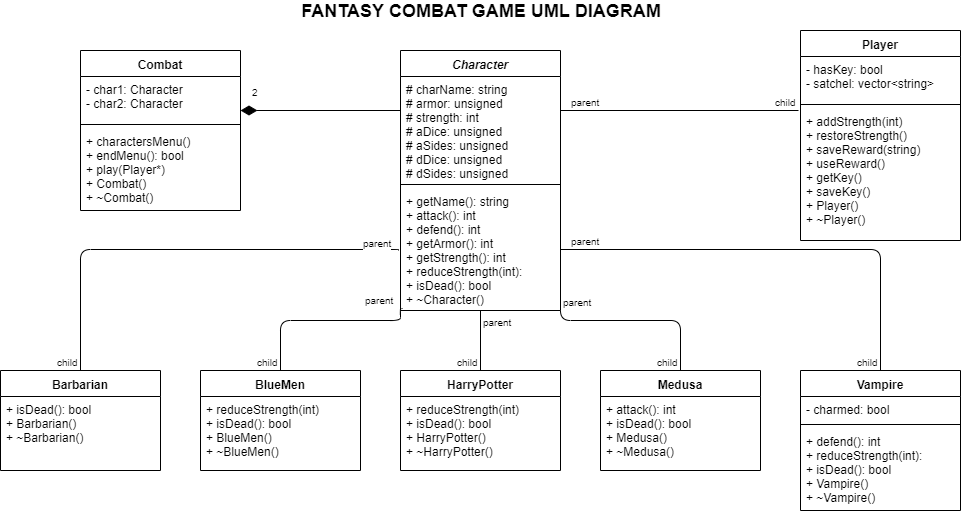

The diagram above was exported from draw.io. Its source (the exported page's mxGraphModel, read from the mxfile embedded in the PNG):
<mxGraphModel dx="1408" dy="938" grid="1" gridSize="10" guides="1" tooltips="1" connect="1" arrows="1" fold="1" page="1" pageScale="1" pageWidth="1100" pageHeight="850" math="0" shadow="0">
  <root>
    <mxCell id="0" />
    <mxCell id="1" parent="0" />
    <mxCell id="2eKBiVOVSYC_LlAw7MKS-1" value="Character" style="swimlane;fontStyle=3;align=center;verticalAlign=top;childLayout=stackLayout;horizontal=1;startSize=26;horizontalStack=0;resizeParent=1;resizeParentMax=0;resizeLast=0;collapsible=1;marginBottom=0;" parent="1" vertex="1">
      <mxGeometry x="470" y="100" width="160" height="260" as="geometry" />
    </mxCell>
    <mxCell id="2eKBiVOVSYC_LlAw7MKS-2" value="# charName: string&#10;# armor: unsigned&#10;# strength: int&#10;# aDice: unsigned&#10;# aSides: unsigned&#10;# dDice: unsigned&#10;# dSides: unsigned&#10;" style="text;strokeColor=none;fillColor=none;align=left;verticalAlign=top;spacingLeft=4;spacingRight=4;overflow=hidden;rotatable=0;points=[[0,0.5],[1,0.5]];portConstraint=eastwest;" parent="2eKBiVOVSYC_LlAw7MKS-1" vertex="1">
      <mxGeometry y="26" width="160" height="104" as="geometry" />
    </mxCell>
    <mxCell id="2eKBiVOVSYC_LlAw7MKS-3" value="" style="line;strokeWidth=1;fillColor=none;align=left;verticalAlign=middle;spacingTop=-1;spacingLeft=3;spacingRight=3;rotatable=0;labelPosition=right;points=[];portConstraint=eastwest;" parent="2eKBiVOVSYC_LlAw7MKS-1" vertex="1">
      <mxGeometry y="130" width="160" height="8" as="geometry" />
    </mxCell>
    <mxCell id="2eKBiVOVSYC_LlAw7MKS-4" value="+ getName(): string&#10;+ attack(): int&#10;+ defend(): int&#10;+ getArmor(): int&#10;+ getStrength(): int&#10;+ reduceStrength(int):&#10;+ isDead(): bool&#10;+ ~Character()&#10;" style="text;strokeColor=none;fillColor=none;align=left;verticalAlign=top;spacingLeft=4;spacingRight=4;overflow=hidden;rotatable=0;points=[[0,0.5],[1,0.5]];portConstraint=eastwest;" parent="2eKBiVOVSYC_LlAw7MKS-1" vertex="1">
      <mxGeometry y="138" width="160" height="122" as="geometry" />
    </mxCell>
    <mxCell id="2eKBiVOVSYC_LlAw7MKS-5" value="Barbarian" style="swimlane;fontStyle=1;align=center;verticalAlign=top;childLayout=stackLayout;horizontal=1;startSize=26;horizontalStack=0;resizeParent=1;resizeParentMax=0;resizeLast=0;collapsible=1;marginBottom=0;" parent="1" vertex="1">
      <mxGeometry x="70" y="420" width="160" height="100" as="geometry" />
    </mxCell>
    <mxCell id="2eKBiVOVSYC_LlAw7MKS-7" value="" style="line;strokeWidth=1;fillColor=none;align=left;verticalAlign=middle;spacingTop=-1;spacingLeft=3;spacingRight=3;rotatable=0;labelPosition=right;points=[];portConstraint=eastwest;" parent="2eKBiVOVSYC_LlAw7MKS-5" vertex="1">
      <mxGeometry y="26" width="160" as="geometry" />
    </mxCell>
    <mxCell id="2eKBiVOVSYC_LlAw7MKS-8" value="+ isDead(): bool&#10;+ Barbarian()&#10;+ ~Barbarian()&#10;" style="text;strokeColor=none;fillColor=none;align=left;verticalAlign=top;spacingLeft=4;spacingRight=4;overflow=hidden;rotatable=0;points=[[0,0.5],[1,0.5]];portConstraint=eastwest;horizontal=1;" parent="2eKBiVOVSYC_LlAw7MKS-5" vertex="1">
      <mxGeometry y="26" width="160" height="74" as="geometry" />
    </mxCell>
    <mxCell id="2eKBiVOVSYC_LlAw7MKS-17" value="" style="endArrow=none;html=1;edgeStyle=orthogonalEdgeStyle;" parent="1" target="2eKBiVOVSYC_LlAw7MKS-5" edge="1">
      <mxGeometry relative="1" as="geometry">
        <mxPoint x="468" y="300" as="sourcePoint" />
        <mxPoint x="230" y="520" as="targetPoint" />
        <Array as="points">
          <mxPoint x="468" y="299" />
          <mxPoint x="150" y="299" />
        </Array>
      </mxGeometry>
    </mxCell>
    <mxCell id="2eKBiVOVSYC_LlAw7MKS-18" value="parent" style="resizable=0;html=1;align=left;verticalAlign=bottom;labelBackgroundColor=#ffffff;fontSize=10;" parent="2eKBiVOVSYC_LlAw7MKS-17" connectable="0" vertex="1">
      <mxGeometry x="-1" relative="1" as="geometry">
        <mxPoint x="-38" y="1" as="offset" />
      </mxGeometry>
    </mxCell>
    <mxCell id="2eKBiVOVSYC_LlAw7MKS-19" value="child" style="resizable=0;html=1;align=right;verticalAlign=bottom;labelBackgroundColor=#ffffff;fontSize=10;" parent="2eKBiVOVSYC_LlAw7MKS-17" connectable="0" vertex="1">
      <mxGeometry x="1" relative="1" as="geometry">
        <mxPoint as="offset" />
      </mxGeometry>
    </mxCell>
    <mxCell id="2eKBiVOVSYC_LlAw7MKS-20" value="BlueMen" style="swimlane;fontStyle=1;align=center;verticalAlign=top;childLayout=stackLayout;horizontal=1;startSize=26;horizontalStack=0;resizeParent=1;resizeParentMax=0;resizeLast=0;collapsible=1;marginBottom=0;" parent="1" vertex="1">
      <mxGeometry x="270" y="420" width="160" height="100" as="geometry" />
    </mxCell>
    <mxCell id="2eKBiVOVSYC_LlAw7MKS-21" value="" style="line;strokeWidth=1;fillColor=none;align=left;verticalAlign=middle;spacingTop=-1;spacingLeft=3;spacingRight=3;rotatable=0;labelPosition=right;points=[];portConstraint=eastwest;" parent="2eKBiVOVSYC_LlAw7MKS-20" vertex="1">
      <mxGeometry y="26" width="160" as="geometry" />
    </mxCell>
    <mxCell id="2eKBiVOVSYC_LlAw7MKS-22" value="+ reduceStrength(int)&#10;+ isDead(): bool&#10;+ BlueMen()&#10;+ ~BlueMen()&#10;" style="text;strokeColor=none;fillColor=none;align=left;verticalAlign=top;spacingLeft=4;spacingRight=4;overflow=hidden;rotatable=0;points=[[0,0.5],[1,0.5]];portConstraint=eastwest;horizontal=1;" parent="2eKBiVOVSYC_LlAw7MKS-20" vertex="1">
      <mxGeometry y="26" width="160" height="74" as="geometry" />
    </mxCell>
    <mxCell id="2eKBiVOVSYC_LlAw7MKS-23" value="child" style="resizable=0;html=1;align=right;verticalAlign=bottom;labelBackgroundColor=#ffffff;fontSize=10;" parent="1" connectable="0" vertex="1">
      <mxGeometry x="350" y="430" as="geometry">
        <mxPoint y="-10" as="offset" />
      </mxGeometry>
    </mxCell>
    <mxCell id="2eKBiVOVSYC_LlAw7MKS-24" value="" style="endArrow=none;html=1;edgeStyle=orthogonalEdgeStyle;exitX=0.013;exitY=0.984;exitDx=0;exitDy=0;exitPerimeter=0;" parent="1" source="2eKBiVOVSYC_LlAw7MKS-4" target="2eKBiVOVSYC_LlAw7MKS-20" edge="1">
      <mxGeometry relative="1" as="geometry">
        <mxPoint x="470" y="370" as="sourcePoint" />
        <mxPoint x="480" y="350" as="targetPoint" />
        <Array as="points">
          <mxPoint x="470" y="358" />
          <mxPoint x="470" y="370" />
          <mxPoint x="350" y="370" />
        </Array>
      </mxGeometry>
    </mxCell>
    <mxCell id="2eKBiVOVSYC_LlAw7MKS-25" value="parent" style="resizable=0;html=1;align=left;verticalAlign=bottom;labelBackgroundColor=#ffffff;fontSize=10;" parent="2eKBiVOVSYC_LlAw7MKS-24" connectable="0" vertex="1">
      <mxGeometry x="-1" relative="1" as="geometry">
        <mxPoint x="-40" as="offset" />
      </mxGeometry>
    </mxCell>
    <mxCell id="2eKBiVOVSYC_LlAw7MKS-28" value="HarryPotter" style="swimlane;fontStyle=1;align=center;verticalAlign=top;childLayout=stackLayout;horizontal=1;startSize=26;horizontalStack=0;resizeParent=1;resizeParentMax=0;resizeLast=0;collapsible=1;marginBottom=0;" parent="1" vertex="1">
      <mxGeometry x="470" y="420" width="160" height="100" as="geometry" />
    </mxCell>
    <mxCell id="2eKBiVOVSYC_LlAw7MKS-29" value="" style="line;strokeWidth=1;fillColor=none;align=left;verticalAlign=middle;spacingTop=-1;spacingLeft=3;spacingRight=3;rotatable=0;labelPosition=right;points=[];portConstraint=eastwest;" parent="2eKBiVOVSYC_LlAw7MKS-28" vertex="1">
      <mxGeometry y="26" width="160" as="geometry" />
    </mxCell>
    <mxCell id="2eKBiVOVSYC_LlAw7MKS-30" value="+ reduceStrength(int)&#10;+ isDead(): bool&#10;+ HarryPotter()&#10;+ ~HarryPotter()&#10;" style="text;strokeColor=none;fillColor=none;align=left;verticalAlign=top;spacingLeft=4;spacingRight=4;overflow=hidden;rotatable=0;points=[[0,0.5],[1,0.5]];portConstraint=eastwest;horizontal=1;" parent="2eKBiVOVSYC_LlAw7MKS-28" vertex="1">
      <mxGeometry y="26" width="160" height="74" as="geometry" />
    </mxCell>
    <mxCell id="2eKBiVOVSYC_LlAw7MKS-31" value="" style="endArrow=none;html=1;edgeStyle=orthogonalEdgeStyle;exitX=0.5;exitY=1;exitDx=0;exitDy=0;" parent="1" source="2eKBiVOVSYC_LlAw7MKS-1" target="2eKBiVOVSYC_LlAw7MKS-28" edge="1">
      <mxGeometry relative="1" as="geometry">
        <mxPoint x="590" y="389.5" as="sourcePoint" />
        <mxPoint x="750" y="389.5" as="targetPoint" />
      </mxGeometry>
    </mxCell>
    <mxCell id="2eKBiVOVSYC_LlAw7MKS-32" value="parent" style="resizable=0;html=1;align=left;verticalAlign=bottom;labelBackgroundColor=#ffffff;fontSize=10;" parent="2eKBiVOVSYC_LlAw7MKS-31" connectable="0" vertex="1">
      <mxGeometry x="-1" relative="1" as="geometry">
        <mxPoint y="20" as="offset" />
      </mxGeometry>
    </mxCell>
    <mxCell id="2eKBiVOVSYC_LlAw7MKS-33" value="child" style="resizable=0;html=1;align=right;verticalAlign=bottom;labelBackgroundColor=#ffffff;fontSize=10;" parent="2eKBiVOVSYC_LlAw7MKS-31" connectable="0" vertex="1">
      <mxGeometry x="1" relative="1" as="geometry" />
    </mxCell>
    <mxCell id="2eKBiVOVSYC_LlAw7MKS-34" value="Medusa" style="swimlane;fontStyle=1;align=center;verticalAlign=top;childLayout=stackLayout;horizontal=1;startSize=26;horizontalStack=0;resizeParent=1;resizeParentMax=0;resizeLast=0;collapsible=1;marginBottom=0;" parent="1" vertex="1">
      <mxGeometry x="670" y="420" width="160" height="100" as="geometry" />
    </mxCell>
    <mxCell id="2eKBiVOVSYC_LlAw7MKS-35" value="" style="line;strokeWidth=1;fillColor=none;align=left;verticalAlign=middle;spacingTop=-1;spacingLeft=3;spacingRight=3;rotatable=0;labelPosition=right;points=[];portConstraint=eastwest;" parent="2eKBiVOVSYC_LlAw7MKS-34" vertex="1">
      <mxGeometry y="26" width="160" as="geometry" />
    </mxCell>
    <mxCell id="2eKBiVOVSYC_LlAw7MKS-36" value="+ attack(): int&#10;+ isDead(): bool&#10;+ Medusa()&#10;+ ~Medusa()&#10;" style="text;strokeColor=none;fillColor=none;align=left;verticalAlign=top;spacingLeft=4;spacingRight=4;overflow=hidden;rotatable=0;points=[[0,0.5],[1,0.5]];portConstraint=eastwest;horizontal=1;" parent="2eKBiVOVSYC_LlAw7MKS-34" vertex="1">
      <mxGeometry y="26" width="160" height="74" as="geometry" />
    </mxCell>
    <mxCell id="2eKBiVOVSYC_LlAw7MKS-37" value="" style="resizable=0;html=1;align=right;verticalAlign=bottom;labelBackgroundColor=#ffffff;fontSize=10;" parent="1" connectable="0" vertex="1">
      <mxGeometry x="750" y="420" as="geometry" />
    </mxCell>
    <mxCell id="2eKBiVOVSYC_LlAw7MKS-38" value="" style="endArrow=none;html=1;edgeStyle=orthogonalEdgeStyle;entryX=0.5;entryY=0;entryDx=0;entryDy=0;" parent="1" target="2eKBiVOVSYC_LlAw7MKS-34" edge="1">
      <mxGeometry relative="1" as="geometry">
        <mxPoint x="630" y="300" as="sourcePoint" />
        <mxPoint x="790" y="300" as="targetPoint" />
        <Array as="points">
          <mxPoint x="630" y="370" />
          <mxPoint x="750" y="370" />
        </Array>
      </mxGeometry>
    </mxCell>
    <mxCell id="2eKBiVOVSYC_LlAw7MKS-39" value="parent" style="resizable=0;html=1;align=left;verticalAlign=bottom;labelBackgroundColor=#ffffff;fontSize=10;" parent="2eKBiVOVSYC_LlAw7MKS-38" connectable="0" vertex="1">
      <mxGeometry x="-1" relative="1" as="geometry">
        <mxPoint y="60" as="offset" />
      </mxGeometry>
    </mxCell>
    <mxCell id="2eKBiVOVSYC_LlAw7MKS-40" value="child" style="resizable=0;html=1;align=right;verticalAlign=bottom;labelBackgroundColor=#ffffff;fontSize=10;" parent="2eKBiVOVSYC_LlAw7MKS-38" connectable="0" vertex="1">
      <mxGeometry x="1" relative="1" as="geometry" />
    </mxCell>
    <mxCell id="2eKBiVOVSYC_LlAw7MKS-45" value="Vampire" style="swimlane;fontStyle=1;align=center;verticalAlign=top;childLayout=stackLayout;horizontal=1;startSize=26;horizontalStack=0;resizeParent=1;resizeParentMax=0;resizeLast=0;collapsible=1;marginBottom=0;" parent="1" vertex="1">
      <mxGeometry x="870" y="420" width="160" height="140" as="geometry" />
    </mxCell>
    <mxCell id="2eKBiVOVSYC_LlAw7MKS-46" value="- charmed: bool" style="text;strokeColor=none;fillColor=none;align=left;verticalAlign=top;spacingLeft=4;spacingRight=4;overflow=hidden;rotatable=0;points=[[0,0.5],[1,0.5]];portConstraint=eastwest;" parent="2eKBiVOVSYC_LlAw7MKS-45" vertex="1">
      <mxGeometry y="26" width="160" height="24" as="geometry" />
    </mxCell>
    <mxCell id="2eKBiVOVSYC_LlAw7MKS-47" value="" style="line;strokeWidth=1;fillColor=none;align=left;verticalAlign=middle;spacingTop=-1;spacingLeft=3;spacingRight=3;rotatable=0;labelPosition=right;points=[];portConstraint=eastwest;" parent="2eKBiVOVSYC_LlAw7MKS-45" vertex="1">
      <mxGeometry y="50" width="160" height="8" as="geometry" />
    </mxCell>
    <mxCell id="2eKBiVOVSYC_LlAw7MKS-48" value="+ defend(): int&#10;+ reduceStrength(int):&#10;+ isDead(): bool&#10;+ Vampire()&#10;+ ~Vampire()&#10;&#10;" style="text;strokeColor=none;fillColor=none;align=left;verticalAlign=top;spacingLeft=4;spacingRight=4;overflow=hidden;rotatable=0;points=[[0,0.5],[1,0.5]];portConstraint=eastwest;" parent="2eKBiVOVSYC_LlAw7MKS-45" vertex="1">
      <mxGeometry y="58" width="160" height="82" as="geometry" />
    </mxCell>
    <mxCell id="2eKBiVOVSYC_LlAw7MKS-49" value="" style="endArrow=none;html=1;edgeStyle=orthogonalEdgeStyle;exitX=1;exitY=0.5;exitDx=0;exitDy=0;entryX=0.5;entryY=0;entryDx=0;entryDy=0;" parent="1" source="2eKBiVOVSYC_LlAw7MKS-4" target="2eKBiVOVSYC_LlAw7MKS-45" edge="1">
      <mxGeometry relative="1" as="geometry">
        <mxPoint x="870" y="330" as="sourcePoint" />
        <mxPoint x="1030" y="330" as="targetPoint" />
        <Array as="points">
          <mxPoint x="950" y="299" />
        </Array>
      </mxGeometry>
    </mxCell>
    <mxCell id="2eKBiVOVSYC_LlAw7MKS-50" value="parent" style="resizable=0;html=1;align=left;verticalAlign=bottom;labelBackgroundColor=#ffffff;fontSize=10;" parent="2eKBiVOVSYC_LlAw7MKS-49" connectable="0" vertex="1">
      <mxGeometry x="-1" relative="1" as="geometry">
        <mxPoint x="8" as="offset" />
      </mxGeometry>
    </mxCell>
    <mxCell id="2eKBiVOVSYC_LlAw7MKS-51" value="child" style="resizable=0;html=1;align=right;verticalAlign=bottom;labelBackgroundColor=#ffffff;fontSize=10;" parent="2eKBiVOVSYC_LlAw7MKS-49" connectable="0" vertex="1">
      <mxGeometry x="1" relative="1" as="geometry" />
    </mxCell>
    <mxCell id="2eKBiVOVSYC_LlAw7MKS-52" value="Combat" style="swimlane;fontStyle=1;align=center;verticalAlign=top;childLayout=stackLayout;horizontal=1;startSize=26;horizontalStack=0;resizeParent=1;resizeParentMax=0;resizeLast=0;collapsible=1;marginBottom=0;" parent="1" vertex="1">
      <mxGeometry x="150" y="100" width="160" height="160" as="geometry" />
    </mxCell>
    <mxCell id="2eKBiVOVSYC_LlAw7MKS-53" value="- char1: Character&#10;- char2: Character&#10;" style="text;strokeColor=none;fillColor=none;align=left;verticalAlign=top;spacingLeft=4;spacingRight=4;overflow=hidden;rotatable=0;points=[[0,0.5],[1,0.5]];portConstraint=eastwest;" parent="2eKBiVOVSYC_LlAw7MKS-52" vertex="1">
      <mxGeometry y="26" width="160" height="44" as="geometry" />
    </mxCell>
    <mxCell id="2eKBiVOVSYC_LlAw7MKS-54" value="" style="line;strokeWidth=1;fillColor=none;align=left;verticalAlign=middle;spacingTop=-1;spacingLeft=3;spacingRight=3;rotatable=0;labelPosition=right;points=[];portConstraint=eastwest;" parent="2eKBiVOVSYC_LlAw7MKS-52" vertex="1">
      <mxGeometry y="70" width="160" height="8" as="geometry" />
    </mxCell>
    <mxCell id="2eKBiVOVSYC_LlAw7MKS-55" value="+ charactersMenu()&#10;+ endMenu(): bool&#10;+ play(Player*)&#10;+ Combat()&#10;+ ~Combat()&#10;" style="text;strokeColor=none;fillColor=none;align=left;verticalAlign=top;spacingLeft=4;spacingRight=4;overflow=hidden;rotatable=0;points=[[0,0.5],[1,0.5]];portConstraint=eastwest;" parent="2eKBiVOVSYC_LlAw7MKS-52" vertex="1">
      <mxGeometry y="78" width="160" height="82" as="geometry" />
    </mxCell>
    <mxCell id="2eKBiVOVSYC_LlAw7MKS-59" value="2" style="endArrow=none;html=1;endSize=12;startArrow=diamondThin;startSize=14;startFill=1;edgeStyle=orthogonalEdgeStyle;align=left;verticalAlign=bottom;endFill=0;fontSize=10;" parent="1" edge="1">
      <mxGeometry x="-0.875" y="10" relative="1" as="geometry">
        <mxPoint x="310" y="160" as="sourcePoint" />
        <mxPoint x="470" y="160" as="targetPoint" />
        <mxPoint as="offset" />
      </mxGeometry>
    </mxCell>
    <mxCell id="2eKBiVOVSYC_LlAw7MKS-61" value="FANTASY COMBAT GAME UML DIAGRAM" style="text;html=1;strokeColor=none;fillColor=none;align=center;verticalAlign=middle;whiteSpace=wrap;rounded=0;fontSize=18;fontStyle=1;labelBorderColor=none;spacing=3;" parent="1" vertex="1">
      <mxGeometry x="335" y="50" width="430" height="20" as="geometry" />
    </mxCell>
    <mxCell id="h6XFGpY9xccr1TbUivZf-1" value="Player" style="swimlane;fontStyle=1;align=center;verticalAlign=top;childLayout=stackLayout;horizontal=1;startSize=26;horizontalStack=0;resizeParent=1;resizeParentMax=0;resizeLast=0;collapsible=1;marginBottom=0;" vertex="1" parent="1">
      <mxGeometry x="870" y="80" width="160" height="210" as="geometry" />
    </mxCell>
    <mxCell id="h6XFGpY9xccr1TbUivZf-2" value="- hasKey: bool&#10;- satchel: vector&lt;string&gt;" style="text;strokeColor=none;fillColor=none;align=left;verticalAlign=top;spacingLeft=4;spacingRight=4;overflow=hidden;rotatable=0;points=[[0,0.5],[1,0.5]];portConstraint=eastwest;" vertex="1" parent="h6XFGpY9xccr1TbUivZf-1">
      <mxGeometry y="26" width="160" height="44" as="geometry" />
    </mxCell>
    <mxCell id="h6XFGpY9xccr1TbUivZf-3" value="" style="line;strokeWidth=1;fillColor=none;align=left;verticalAlign=middle;spacingTop=-1;spacingLeft=3;spacingRight=3;rotatable=0;labelPosition=right;points=[];portConstraint=eastwest;" vertex="1" parent="h6XFGpY9xccr1TbUivZf-1">
      <mxGeometry y="70" width="160" height="8" as="geometry" />
    </mxCell>
    <mxCell id="h6XFGpY9xccr1TbUivZf-4" value="+ addStrength(int)&#10;+ restoreStrength()&#10;+ saveReward(string)&#10;+ useReward()&#10;+ getKey()&#10;+ saveKey()&#10;+ Player()&#10;+ ~Player()" style="text;strokeColor=none;fillColor=none;align=left;verticalAlign=top;spacingLeft=4;spacingRight=4;overflow=hidden;rotatable=0;points=[[0,0.5],[1,0.5]];portConstraint=eastwest;" vertex="1" parent="h6XFGpY9xccr1TbUivZf-1">
      <mxGeometry y="78" width="160" height="132" as="geometry" />
    </mxCell>
    <mxCell id="h6XFGpY9xccr1TbUivZf-5" value="" style="endArrow=none;html=1;edgeStyle=orthogonalEdgeStyle;" edge="1" parent="1" source="2eKBiVOVSYC_LlAw7MKS-2">
      <mxGeometry relative="1" as="geometry">
        <mxPoint x="480" y="139" as="sourcePoint" />
        <mxPoint x="868" y="160" as="targetPoint" />
        <Array as="points">
          <mxPoint x="868" y="160" />
        </Array>
      </mxGeometry>
    </mxCell>
    <mxCell id="h6XFGpY9xccr1TbUivZf-6" value="parent" style="resizable=0;html=1;align=left;verticalAlign=bottom;labelBackgroundColor=#ffffff;fontSize=10;" connectable="0" vertex="1" parent="h6XFGpY9xccr1TbUivZf-5">
      <mxGeometry x="-1" relative="1" as="geometry">
        <mxPoint x="8" as="offset" />
      </mxGeometry>
    </mxCell>
    <mxCell id="h6XFGpY9xccr1TbUivZf-7" value="child" style="resizable=0;html=1;align=right;verticalAlign=bottom;labelBackgroundColor=#ffffff;fontSize=10;" connectable="0" vertex="1" parent="h6XFGpY9xccr1TbUivZf-5">
      <mxGeometry x="1" relative="1" as="geometry" />
    </mxCell>
  </root>
</mxGraphModel>